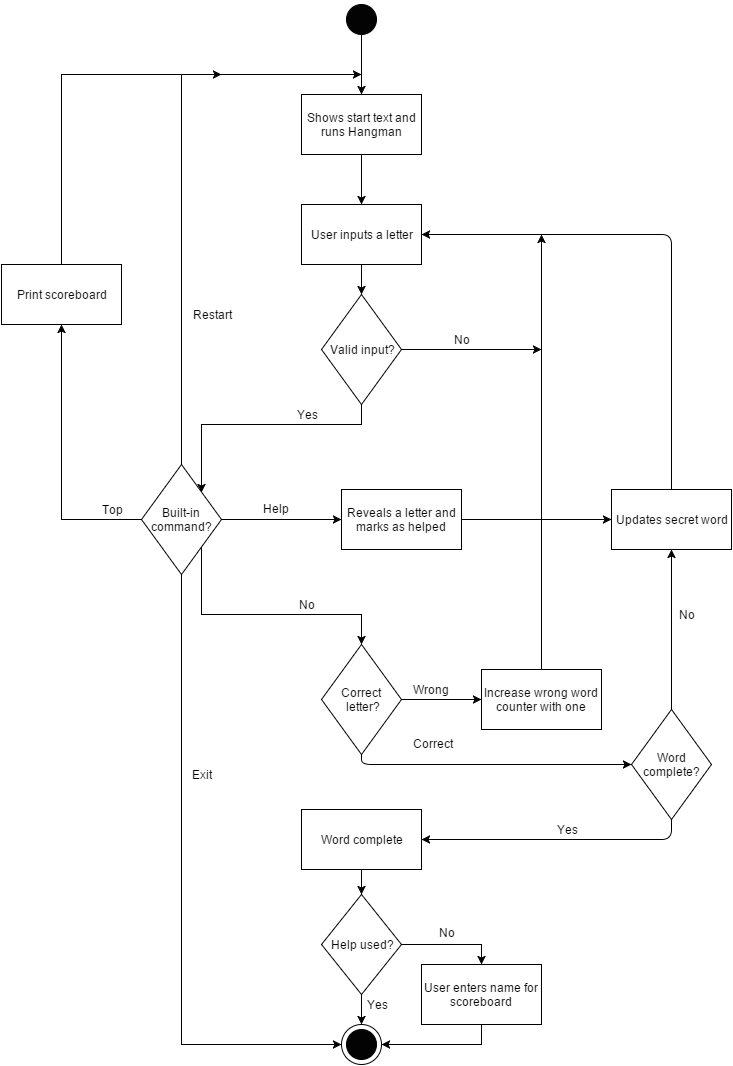

The diagram above was exported from draw.io. Its source (the exported page's mxGraphModel, read from the mxfile embedded in the PNG):
<mxGraphModel dx="1434" dy="896" grid="1" gridSize="10" guides="1" tooltips="1" connect="1" arrows="1" fold="1" page="1" pageScale="1" pageWidth="826" pageHeight="1169" background="#ffffff" math="0">
  <root>
    <mxCell id="0" />
    <mxCell id="1" parent="0" />
    <mxCell id="2" value="Shows start text and runs Hangman" style="whiteSpace=wrap;html=1;" vertex="1" parent="1">
      <mxGeometry x="340" y="190" width="120" height="60" as="geometry" />
    </mxCell>
    <mxCell id="6" value="" style="endArrow=classic;html=1;entryX=0.5;entryY=0;exitX=0.5;exitY=1;" edge="1" parent="1" source="2">
      <mxGeometry width="50" height="50" relative="1" as="geometry">
        <mxPoint x="20" y="60" as="sourcePoint" />
        <mxPoint x="400" y="300" as="targetPoint" />
      </mxGeometry>
    </mxCell>
    <mxCell id="15" style="edgeStyle=orthogonalEdgeStyle;rounded=0;html=1;entryX=0.5;entryY=0;jettySize=auto;orthogonalLoop=1;exitX=1;exitY=1;" edge="1" parent="1" source="53" target="9">
      <mxGeometry relative="1" as="geometry">
        <mxPoint x="400" y="660" as="sourcePoint" />
        <Array as="points">
          <mxPoint x="240" y="710" />
          <mxPoint x="400" y="710" />
        </Array>
      </mxGeometry>
    </mxCell>
    <mxCell id="42" style="edgeStyle=orthogonalEdgeStyle;rounded=0;html=1;entryX=0.5;entryY=0;jettySize=auto;orthogonalLoop=1;" edge="1" parent="1" source="8" target="41">
      <mxGeometry relative="1" as="geometry" />
    </mxCell>
    <mxCell id="8" value="User inputs a letter" style="whiteSpace=wrap;html=1;" vertex="1" parent="1">
      <mxGeometry x="340" y="300" width="120" height="60" as="geometry" />
    </mxCell>
    <mxCell id="18" style="edgeStyle=orthogonalEdgeStyle;rounded=0;html=1;jettySize=auto;orthogonalLoop=1;entryX=0;entryY=0.5;" edge="1" parent="1" source="9" target="47">
      <mxGeometry relative="1" as="geometry">
        <mxPoint x="550" y="790" as="targetPoint" />
        <Array as="points" />
      </mxGeometry>
    </mxCell>
    <mxCell id="9" value="Correct &amp;nbsp;letter?" style="rhombus;whiteSpace=wrap;html=1;" vertex="1" parent="1">
      <mxGeometry x="360" y="740" width="80" height="110" as="geometry" />
    </mxCell>
    <mxCell id="17" value="Wrong" style="text;html=1;strokeColor=none;fillColor=none;align=center;verticalAlign=middle;whiteSpace=wrap;overflow=hidden;" vertex="1" parent="1">
      <mxGeometry x="450" y="775" width="40" height="20" as="geometry" />
    </mxCell>
    <mxCell id="20" value="Correct" style="text;html=1;resizable=0;points=[];autosize=1;align=left;verticalAlign=top;spacingTop=-4;" vertex="1" parent="1">
      <mxGeometry x="450" y="830" width="60" height="20" as="geometry" />
    </mxCell>
    <mxCell id="22" value="Word complete?" style="rhombus;whiteSpace=wrap;html=1;" vertex="1" parent="1">
      <mxGeometry x="670" y="805" width="80" height="110" as="geometry" />
    </mxCell>
    <mxCell id="24" value="" style="endArrow=classic;html=1;entryX=1;entryY=0.5;exitX=0.5;exitY=0;" edge="1" parent="1" source="38" target="8">
      <mxGeometry width="50" height="50" relative="1" as="geometry">
        <mxPoint x="590" y="360" as="sourcePoint" />
        <mxPoint x="60" y="10" as="targetPoint" />
        <Array as="points">
          <mxPoint x="710" y="330" />
        </Array>
      </mxGeometry>
    </mxCell>
    <mxCell id="25" value="No" style="text;html=1;strokeColor=none;fillColor=none;align=center;verticalAlign=middle;whiteSpace=wrap;overflow=hidden;" vertex="1" parent="1">
      <mxGeometry x="710" y="685" width="30" height="50" as="geometry" />
    </mxCell>
    <mxCell id="37" style="edgeStyle=orthogonalEdgeStyle;rounded=0;html=1;jettySize=auto;orthogonalLoop=1;" edge="1" parent="1" source="26">
      <mxGeometry relative="1" as="geometry">
        <mxPoint x="400" y="990" as="targetPoint" />
      </mxGeometry>
    </mxCell>
    <mxCell id="26" value="Word complete" style="whiteSpace=wrap;html=1;" vertex="1" parent="1">
      <mxGeometry x="340" y="905" width="120" height="60" as="geometry" />
    </mxCell>
    <mxCell id="29" value="" style="endArrow=classic;html=1;exitX=0.5;exitY=1;entryX=1;entryY=0.5;" edge="1" parent="1" source="22" target="26">
      <mxGeometry width="50" height="50" relative="1" as="geometry">
        <mxPoint x="10" y="365" as="sourcePoint" />
        <mxPoint x="60" y="315" as="targetPoint" />
        <Array as="points">
          <mxPoint x="710" y="935" />
        </Array>
      </mxGeometry>
    </mxCell>
    <mxCell id="30" value="Yes" style="text;html=1;strokeColor=none;fillColor=none;align=center;verticalAlign=middle;whiteSpace=wrap;overflow=hidden;" vertex="1" parent="1">
      <mxGeometry x="590" y="915" width="30" height="20" as="geometry" />
    </mxCell>
    <mxCell id="33" style="edgeStyle=orthogonalEdgeStyle;rounded=0;html=1;entryX=0.5;entryY=0;jettySize=auto;orthogonalLoop=1;" edge="1" parent="1" source="31" target="2">
      <mxGeometry relative="1" as="geometry" />
    </mxCell>
    <mxCell id="31" value="" style="ellipse;whiteSpace=wrap;html=1;fillColor=#030303;" vertex="1" parent="1">
      <mxGeometry x="385" y="100" width="30" height="30" as="geometry" />
    </mxCell>
    <mxCell id="32" style="edgeStyle=orthogonalEdgeStyle;rounded=0;html=1;exitX=0;exitY=0;entryX=0;entryY=0;jettySize=auto;orthogonalLoop=1;" edge="1" parent="1" source="31" target="31">
      <mxGeometry relative="1" as="geometry" />
    </mxCell>
    <mxCell id="35" value="" style="ellipse;whiteSpace=wrap;html=1;strokeWidth=1;fillColor=#FFFFFF;" vertex="1" parent="1">
      <mxGeometry x="380" y="1120" width="40" height="40" as="geometry" />
    </mxCell>
    <mxCell id="36" value="" style="ellipse;whiteSpace=wrap;html=1;fillColor=#030303;" vertex="1" parent="1">
      <mxGeometry x="385" y="1125" width="30" height="30" as="geometry" />
    </mxCell>
    <mxCell id="38" value="Updates secret word" style="whiteSpace=wrap;html=1;" vertex="1" parent="1">
      <mxGeometry x="650" y="585" width="120" height="60" as="geometry" />
    </mxCell>
    <mxCell id="40" value="" style="endArrow=classic;html=1;exitX=0.5;exitY=0;entryX=0.5;entryY=1;" edge="1" parent="1" source="22" target="38">
      <mxGeometry width="50" height="50" relative="1" as="geometry">
        <mxPoint x="130" y="285" as="sourcePoint" />
        <mxPoint x="180" y="235" as="targetPoint" />
      </mxGeometry>
    </mxCell>
    <mxCell id="44" value="" style="edgeStyle=orthogonalEdgeStyle;rounded=0;html=1;jettySize=auto;orthogonalLoop=1;entryX=1;entryY=0;exitX=0.5;exitY=1;" edge="1" parent="1" source="41" target="53">
      <mxGeometry relative="1" as="geometry">
        <mxPoint x="400" y="560" as="targetPoint" />
        <Array as="points">
          <mxPoint x="400" y="520" />
          <mxPoint x="240" y="520" />
        </Array>
      </mxGeometry>
    </mxCell>
    <mxCell id="41" value="Valid input?" style="rhombus;whiteSpace=wrap;html=1;" vertex="1" parent="1">
      <mxGeometry x="360" y="390" width="80" height="110" as="geometry" />
    </mxCell>
    <mxCell id="47" value="Increase wrong word counter with one" style="whiteSpace=wrap;html=1;" vertex="1" parent="1">
      <mxGeometry x="520" y="765" width="120" height="60" as="geometry" />
    </mxCell>
    <mxCell id="49" value="" style="endArrow=classic;html=1;exitX=0.5;exitY=1;entryX=0;entryY=0.5;" edge="1" parent="1" source="9" target="22">
      <mxGeometry width="50" height="50" relative="1" as="geometry">
        <mxPoint x="10" y="230" as="sourcePoint" />
        <mxPoint x="620" y="890" as="targetPoint" />
        <Array as="points">
          <mxPoint x="400" y="860" />
        </Array>
      </mxGeometry>
    </mxCell>
    <mxCell id="50" style="edgeStyle=orthogonalEdgeStyle;rounded=0;html=1;exitX=0.5;exitY=0;jettySize=auto;orthogonalLoop=1;" edge="1" parent="1" source="47">
      <mxGeometry relative="1" as="geometry">
        <mxPoint x="580" y="330" as="targetPoint" />
      </mxGeometry>
    </mxCell>
    <mxCell id="52" value="" style="endArrow=classic;html=1;exitX=1;exitY=0.5;" edge="1" parent="1" source="41">
      <mxGeometry width="50" height="50" relative="1" as="geometry">
        <mxPoint x="10" y="230" as="sourcePoint" />
        <mxPoint x="580" y="445" as="targetPoint" />
      </mxGeometry>
    </mxCell>
    <mxCell id="58" style="edgeStyle=orthogonalEdgeStyle;rounded=0;html=1;exitX=0.5;exitY=1;entryX=0;entryY=0.5;jettySize=auto;orthogonalLoop=1;" edge="1" parent="1" source="53" target="35">
      <mxGeometry relative="1" as="geometry" />
    </mxCell>
    <mxCell id="62" style="edgeStyle=orthogonalEdgeStyle;rounded=0;html=1;jettySize=auto;orthogonalLoop=1;" edge="1" parent="1" source="53">
      <mxGeometry relative="1" as="geometry">
        <mxPoint x="400" y="170" as="targetPoint" />
        <Array as="points">
          <mxPoint x="220" y="170" />
        </Array>
      </mxGeometry>
    </mxCell>
    <mxCell id="68" style="edgeStyle=orthogonalEdgeStyle;rounded=0;html=1;entryX=0.5;entryY=1;jettySize=auto;orthogonalLoop=1;" edge="1" parent="1" source="53" target="66">
      <mxGeometry relative="1" as="geometry" />
    </mxCell>
    <mxCell id="76" style="edgeStyle=orthogonalEdgeStyle;rounded=0;html=1;entryX=0;entryY=0.5;jettySize=auto;orthogonalLoop=1;" edge="1" parent="1" source="53" target="75">
      <mxGeometry relative="1" as="geometry" />
    </mxCell>
    <mxCell id="53" value="Built-in command?" style="rhombus;whiteSpace=wrap;html=1;" vertex="1" parent="1">
      <mxGeometry x="180" y="560" width="80" height="110" as="geometry" />
    </mxCell>
    <mxCell id="63" value="Exit" style="text;html=1;strokeColor=none;fillColor=none;align=center;verticalAlign=middle;whiteSpace=wrap;overflow=hidden;" vertex="1" parent="1">
      <mxGeometry x="220" y="860" width="40" height="20" as="geometry" />
    </mxCell>
    <mxCell id="64" value="Restart" style="text;html=1;strokeColor=none;fillColor=none;align=center;verticalAlign=middle;whiteSpace=wrap;overflow=hidden;" vertex="1" parent="1">
      <mxGeometry x="220" y="400" width="60" height="20" as="geometry" />
    </mxCell>
    <mxCell id="65" style="edgeStyle=orthogonalEdgeStyle;rounded=0;html=1;exitX=0.5;exitY=1;entryX=0.5;entryY=1;jettySize=auto;orthogonalLoop=1;" edge="1" parent="1" source="63" target="63">
      <mxGeometry relative="1" as="geometry" />
    </mxCell>
    <mxCell id="69" style="edgeStyle=orthogonalEdgeStyle;rounded=0;html=1;jettySize=auto;orthogonalLoop=1;" edge="1" parent="1" source="66">
      <mxGeometry relative="1" as="geometry">
        <mxPoint x="260" y="170" as="targetPoint" />
        <Array as="points">
          <mxPoint x="100" y="170" />
          <mxPoint x="260" y="170" />
        </Array>
      </mxGeometry>
    </mxCell>
    <mxCell id="66" value="Print scoreboard" style="whiteSpace=wrap;html=1;strokeWidth=1;fillColor=#FFFFFF;" vertex="1" parent="1">
      <mxGeometry x="40" y="360" width="120" height="60" as="geometry" />
    </mxCell>
    <mxCell id="70" value="Top" style="text;html=1;strokeColor=none;fillColor=none;align=center;verticalAlign=middle;whiteSpace=wrap;overflow=hidden;" vertex="1" parent="1">
      <mxGeometry x="130" y="595" width="40" height="20" as="geometry" />
    </mxCell>
    <mxCell id="71" value="No" style="text;html=1;strokeColor=none;fillColor=none;align=center;verticalAlign=middle;whiteSpace=wrap;overflow=hidden;" vertex="1" parent="1">
      <mxGeometry x="480" y="425" width="40" height="20" as="geometry" />
    </mxCell>
    <mxCell id="73" value="Yes" style="text;html=1;strokeColor=none;fillColor=none;align=center;verticalAlign=middle;whiteSpace=wrap;overflow=hidden;" vertex="1" parent="1">
      <mxGeometry x="330" y="500" width="30" height="20" as="geometry" />
    </mxCell>
    <mxCell id="74" value="No" style="text;html=1;strokeColor=none;fillColor=none;align=center;verticalAlign=middle;whiteSpace=wrap;overflow=hidden;" vertex="1" parent="1">
      <mxGeometry x="325" y="690" width="40" height="20" as="geometry" />
    </mxCell>
    <mxCell id="77" style="edgeStyle=orthogonalEdgeStyle;rounded=0;html=1;entryX=0;entryY=0.5;jettySize=auto;orthogonalLoop=1;" edge="1" parent="1" source="75" target="38">
      <mxGeometry relative="1" as="geometry" />
    </mxCell>
    <mxCell id="75" value="Reveals a letter and marks as helped" style="whiteSpace=wrap;html=1;strokeWidth=1;fillColor=#FFFFFF;" vertex="1" parent="1">
      <mxGeometry x="380" y="585" width="120" height="60" as="geometry" />
    </mxCell>
    <mxCell id="78" value="Help" style="text;html=1;resizable=0;points=[];autosize=1;align=left;verticalAlign=top;spacingTop=-4;" vertex="1" parent="1">
      <mxGeometry x="300" y="595" width="40" height="20" as="geometry" />
    </mxCell>
    <mxCell id="82" style="edgeStyle=orthogonalEdgeStyle;rounded=0;html=1;entryX=0.5;entryY=0;jettySize=auto;orthogonalLoop=1;" edge="1" parent="1" source="81" target="35">
      <mxGeometry relative="1" as="geometry" />
    </mxCell>
    <mxCell id="84" style="edgeStyle=orthogonalEdgeStyle;rounded=0;html=1;entryX=0.5;entryY=0;jettySize=auto;orthogonalLoop=1;" edge="1" parent="1" source="81" target="83">
      <mxGeometry relative="1" as="geometry" />
    </mxCell>
    <mxCell id="81" value="Help used?" style="rhombus;whiteSpace=wrap;html=1;" vertex="1" parent="1">
      <mxGeometry x="360" y="990" width="80" height="100" as="geometry" />
    </mxCell>
    <mxCell id="83" value="User enters name for scoreboard" style="whiteSpace=wrap;html=1;strokeWidth=1;fillColor=#FFFFFF;" vertex="1" parent="1">
      <mxGeometry x="460" y="1060" width="120" height="60" as="geometry" />
    </mxCell>
    <mxCell id="85" style="edgeStyle=orthogonalEdgeStyle;rounded=0;html=1;exitX=0.5;exitY=1;entryX=1;entryY=0.5;jettySize=auto;orthogonalLoop=1;" edge="1" parent="1" source="83" target="35">
      <mxGeometry relative="1" as="geometry">
        <Array as="points">
          <mxPoint x="520" y="1140" />
        </Array>
      </mxGeometry>
    </mxCell>
    <mxCell id="87" value="Yes" style="text;html=1;strokeColor=none;fillColor=none;align=center;verticalAlign=middle;whiteSpace=wrap;overflow=hidden;" vertex="1" parent="1">
      <mxGeometry x="400" y="1090" width="30" height="20" as="geometry" />
    </mxCell>
    <mxCell id="88" value="No" style="text;html=1;strokeColor=none;fillColor=none;align=center;verticalAlign=middle;whiteSpace=wrap;overflow=hidden;" vertex="1" parent="1">
      <mxGeometry x="470" y="1015" width="30" height="25" as="geometry" />
    </mxCell>
  </root>
</mxGraphModel>